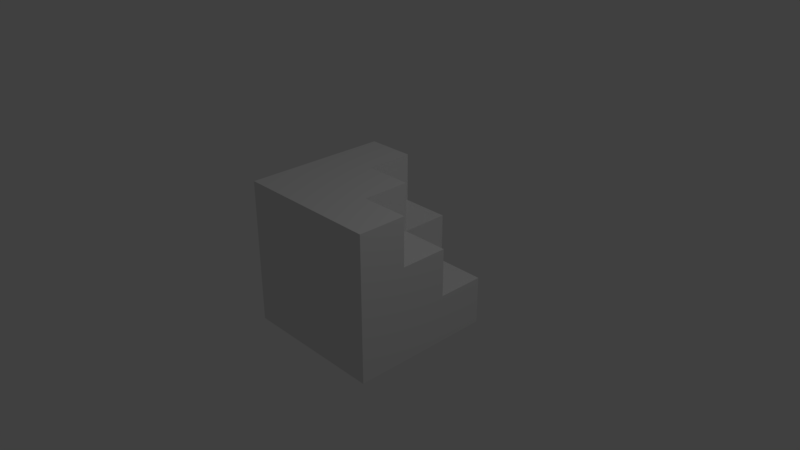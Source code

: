 # Source: Incomplete_Cube02.blend  (saved by Blender 2.78.0; exported with 4.5.12 LTS)
import bpy
from mathutils import Matrix  # noqa: F401  (used for matrix-valued properties, if any)

bpy.ops.wm.read_factory_settings(use_empty=True)
scene = bpy.context.scene
scene.name = 'Scene'

# ---- collections
col_collection_1 = bpy.data.collections.new('Collection 1'); scene.collection.children.link(col_collection_1)

# ---- materials (node trees are filled in below, after node groups)
mat_material = bpy.data.materials.new('Material')
mat_material.alpha_threshold = 0.0
mat_material.use_transparent_shadow = False
mat_material.roughness = 0.5
mat_material.line_color = (0.0, 0.0, 0.0, 1.0)

# ---- material node trees

# ---- world
world_world = bpy.data.worlds.new('World'); scene.world = world_world
world_world.color = (0.05088, 0.05088, 0.05088)
world_world.use_sun_shadow = False
world_world.sun_shadow_jitter_overblur = 0.0
world_world.cycles.sampling_method = 'MANUAL'

# ---- cameras
cam_camera = bpy.data.cameras.new('Camera')
cam_camera.clip_end = 100.0
cam_camera.lens = 35.0
cam_camera.sensor_width = 32.0
cam_camera.sensor_height = 18.0
cam_camera.ortho_scale = 7.314
cam_camera.dof.focus_distance = 0.0
cam_camera.dof.aperture_fstop = 128.0

# ---- lights
light_lamp = bpy.data.lights.new('Lamp', 'POINT')
light_lamp.transmission_factor = 0.0
light_lamp.cutoff_distance = 30.0
light_lamp.energy = 100.0
light_lamp.shadow_buffer_clip_start = 1.001
light_lamp.shadow_soft_size = 0.1
light_lamp.shadow_maximum_resolution = 0.006
light_lamp.use_absolute_resolution = True

# ---- meshes
me_cube = bpy.data.meshes.new('Cube')
me_cube.from_pydata([(1.0, 1.0, -1.0), (1.0, -1.0, -1.0), (-1.0, -1.0, -1.0), (-1.0, 1.0, -1.0), (1.0, -1.0, 1.0), (-1.0, -1.0, 1.0), (-1.0, 1.0, 1.0), (0.3333, 1.0, -1.0), (-0.3333, 1.0, -1.0), (0.3333, -1.0, -1.0), (-0.3333, -1.0, -1.0), (-0.3333, 1.0, 1.0), (0.3333, -1.0, 1.0), (-0.3333, -1.0, 1.0), (1.0, 1.0, -0.3333), (1.0, -1.0, -0.3333), (1.0, -1.0, 0.3333), (-1.0, -1.0, -0.3333), (-1.0, -1.0, 0.3333), (-1.0, 1.0, -0.3333), (-1.0, 1.0, 0.3333), (0.3333, 1.0, -0.3333), (0.3333, 1.0, 0.3333), (-0.3333, 1.0, -0.3333), (-0.3333, 1.0, 0.3333), (0.3333, -1.0, 0.3333), (0.3333, -1.0, -0.3333), (-0.3333, -1.0, 0.3333), (-0.3333, -1.0, -0.3333), (1.0, 0.3333, -1.0), (1.0, -0.3333, -1.0), (-1.0, -0.3333, -1.0), (-1.0, 0.3333, -1.0), (1.0, -0.3333, 1.0), (-1.0, -0.3333, 1.0), (-1.0, 0.3333, 1.0), (0.3333, 0.3333, 1.0), (0.3333, -0.3333, 1.0), (-0.3333, 0.3333, 1.0), (-0.3333, -0.3333, 1.0), (0.3333, -0.3333, -1.0), (0.3333, 0.3333, -1.0), (-0.3333, -0.3333, -1.0), (-0.3333, 0.3333, -1.0), (-1.0, -0.3333, -0.3333), (-1.0, 0.3333, -0.3333), (-1.0, -0.3333, 0.3333), (-1.0, 0.3333, 0.3333), (1.0, 0.3333, -0.3333), (1.0, -0.3333, -0.3333), (1.0, 0.3333, 0.3333), (1.0, -0.3333, 0.3333), (0.3333, 0.3333, 0.3333), (0.3333, 0.3333, -0.3333), (0.3333, 0.3333, 0.3333), (0.3333, -0.3333, 0.3333), (-0.3333, 0.3333, 0.3333), (0.3333, 0.3333, 0.3333)], [(53, 41), (52, 53), (36, 52), (24, 27), (55, 25), (46, 51), (22, 54), (54, 55), (47, 56)], [(42, 10, 2, 31), (39, 34, 5, 13), (51, 33, 4, 16), (27, 13, 5, 18), (47, 35, 6, 20), (23, 8, 3, 19), (14, 0, 7, 21), (21, 7, 8, 23), (16, 4, 12, 25), (25, 12, 13, 27), (33, 37, 12, 4), (37, 39, 13, 12), (30, 1, 9, 40), (40, 9, 10, 42), (9, 26, 28, 10), (26, 25, 27, 28), (1, 15, 26, 9), (15, 16, 25, 26), (22, 21, 23, 24), (11, 24, 20, 6), (24, 23, 19, 20), (32, 45, 19, 3), (45, 47, 20, 19), (10, 28, 17, 2), (28, 27, 18, 17), (30, 49, 15, 1), (49, 51, 16, 15), (48, 50, 51, 49), (0, 14, 48, 29), (29, 48, 49, 30), (17, 18, 46, 44), (44, 46, 47, 45), (2, 17, 44, 31), (31, 44, 45, 32), (7, 41, 43, 8), (41, 40, 42, 43), (0, 29, 41, 7), (29, 30, 40, 41), (36, 38, 39, 37), (18, 5, 34, 46), (46, 34, 35, 47), (11, 6, 35, 38), (38, 35, 34, 39), (8, 43, 32, 3), (43, 42, 31, 32), (14, 21, 53, 48), (48, 53, 57, 50), (21, 22, 57, 53), (50, 57, 55, 51), (33, 51, 55, 37), (36, 37, 55, 57), (11, 38, 56, 24), (36, 57, 56, 38), (22, 24, 56, 57)])
me_cube.materials.append(mat_material)
me_cube.use_remesh_preserve_volume = False
me_cube.use_remesh_preserve_attributes = False
me_cube.use_mirror_vertex_groups = False
me_cube.update()

# ---- objects
ob_cube = bpy.data.objects.new('Cube', me_cube)
ob_lamp = bpy.data.objects.new('Lamp', light_lamp)
ob_camera = bpy.data.objects.new('Camera', cam_camera)

# ---- transforms, parenting, visibility, modifiers, constraints
ob_cube.location = (0.0, 0.0, 0.0)
ob_cube.lock_rotations_4d = False
ob_cube.empty_display_type = 'ARROWS'
ob_cube.lineart.crease_threshold = 0.0
ob_lamp.location = (4.076, 1.005, 5.904)
ob_lamp.rotation_euler = (0.6503, 0.05522, 1.866)
ob_lamp.lock_rotations_4d = False
ob_lamp.empty_display_type = 'ARROWS'
ob_lamp.color = (0.0, 0.0, 0.0, 0.0)
ob_lamp.lineart.crease_threshold = 0.0
ob_camera.location = (7.481, -6.508, 5.344)
ob_camera.rotation_euler = (1.109, 0.0, 0.8149)
ob_camera.lock_rotations_4d = False
ob_camera.empty_display_type = 'ARROWS'
ob_camera.color = (0.0, 0.0, 0.0, 0.0)
ob_camera.display_type = 'WIRE'
ob_camera.lineart.crease_threshold = 0.0

# ---- collection membership
col_collection_1.objects.link(ob_cube)
col_collection_1.objects.link(ob_lamp)
col_collection_1.objects.link(ob_camera)

# ---- scene / render settings (as saved in the file)
scene.camera = ob_camera
scene.frame_start = 1; scene.frame_end = 250; scene.frame_set(1)
scene.render.engine = 'BLENDER_EEVEE_NEXT'
scene.render.resolution_percentage = 50
scene.render.dither_intensity = 0.0
scene.cycles.use_denoising = False
scene.cycles.samples = 128
scene.cycles.sampling_pattern = 'TABULATED_SOBOL'
scene.cycles.light_sampling_threshold = 0.0
scene.cycles.use_adaptive_sampling = False
scene.cycles.use_light_tree = False
scene.cycles.blur_glossy = 0.0
scene.cycles.sample_clamp_indirect = 0.0
scene.view_settings.view_transform = 'Standard'
bpy.context.view_layer.update()
